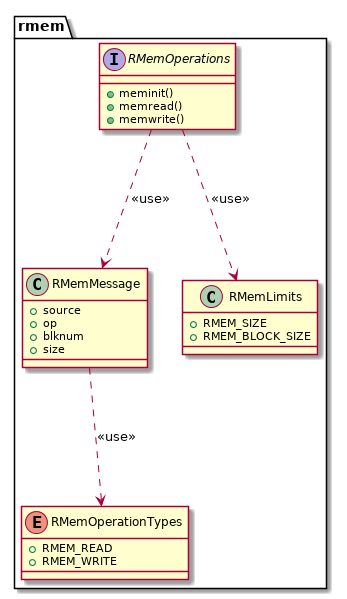

The diagram above was rendered by PlantUML. Its source (embedded in the PNG):
@startuml

namespace rmem {

	enum RMemOperationTypes {
		+ RMEM_READ
		+ RMEM_WRITE
	}

	class RMemMessage {
		+ source
		+ op
		+ blknum
		+ size
	}

	class RMemLimits {
		+ RMEM_SIZE
		+ RMEM_BLOCK_SIZE
	}

	interface RMemOperations {
		+ meminit()
		+ memread()
		+ memwrite()
	}

	rmem.RMemMessage    ..> rmem.RMemOperationTypes : <<use>>
	rmem.RMemOperations ..> rmem.RMemMessage        : <<use>>
	rmem.RMemOperations ..> rmem.RMemLimits         : <<use>>
}

@enduml